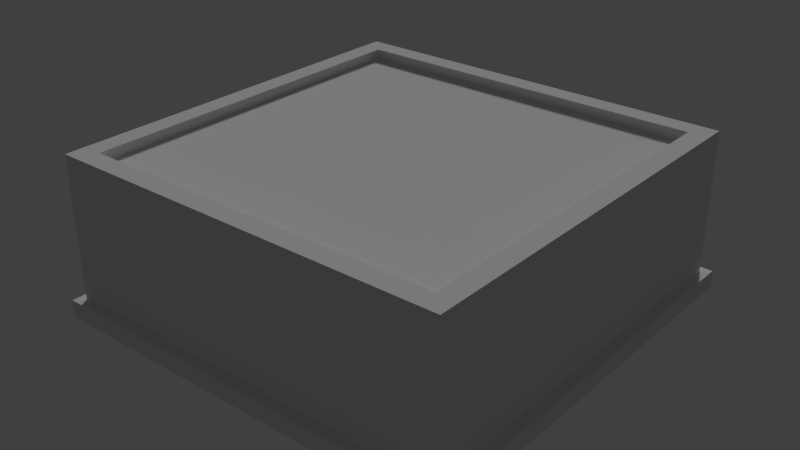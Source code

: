 # Source: edificio.blend  (saved by Blender 2.79.0; exported with 4.5.12 LTS)
import bpy
from mathutils import Matrix  # noqa: F401  (used for matrix-valued properties, if any)

bpy.ops.wm.read_factory_settings(use_empty=True)
scene = bpy.context.scene
scene.name = 'Scene'

# ---- collections
col_collection_2 = bpy.data.collections.new('Collection 2'); scene.collection.children.link(col_collection_2)

# ---- world
world_world = bpy.data.worlds.new('World'); scene.world = world_world
world_world.color = (0.05088, 0.05088, 0.05088)
world_world.use_sun_shadow = False
world_world.sun_shadow_jitter_overblur = 0.0
world_world.cycles.sampling_method = 'MANUAL'

# ---- lights
light_sun = bpy.data.lights.new('Sun', 'SUN')
light_sun.transmission_factor = 0.0
light_sun.angle = 0.1993
light_sun.energy = 1.0
light_sun.shadow_buffer_clip_start = 0.5
light_sun.shadow_soft_size = 0.1
light_sun.shadow_cascade_max_distance = 1000.0

# ---- meshes
me_cube_004 = bpy.data.meshes.new('Cube.004')
me_cube_004.from_pydata([(-2.5, -2.5, 0.0), (-2.5, -2.5, 2.0), (-2.5, 2.5, 0.0), (-2.5, 2.5, 2.0), (2.5, -2.5, 0.0), (2.5, -2.5, 2.0), (2.5, 2.5, 0.0), (2.5, 2.5, 2.0), (-2.25, -2.25, 2.0), (-2.25, 2.25, 2.0), (2.25, 2.25, 2.0), (2.25, -2.25, 2.0), (-2.25, -2.25, 1.872), (-2.25, 2.25, 1.872), (2.25, 2.25, 1.872), (2.25, -2.25, 1.872), (-2.61, -2.61, 0.0), (-2.61, -2.61, 0.2215), (-2.61, 2.61, 0.0), (-2.61, 2.61, 0.2215), (2.61, -2.61, 0.0), (2.61, -2.61, 0.2215), (2.61, 2.61, 0.0), (2.61, 2.61, 0.2215)], [], [(0, 1, 3, 2), (2, 3, 7, 6), (6, 7, 5, 4), (4, 5, 1, 0), (2, 6, 4, 0), (3, 1, 8, 9), (8, 11, 15, 12), (1, 5, 11, 8), (7, 3, 9, 10), (5, 7, 10, 11), (14, 13, 12, 15), (10, 9, 13, 14), (11, 10, 14, 15), (9, 8, 12, 13), (16, 17, 19, 18), (18, 19, 23, 22), (22, 23, 21, 20), (20, 21, 17, 16), (18, 22, 20, 16), (23, 19, 17, 21)])
_uv = me_cube_004.uv_layers.new(name='UVMap')
_uv.uv.foreach_set('vector', [0.7499, 0.02802, 0.7499, 0.128, 0.5, 0.128, 0.5, 0.02802, 0.5, 0.02802, 0.5, 0.128, 0.2501, 0.128, 0.2501, 0.02802, 0.2501, 0.02802, 0.2501, 0.128, 0.0001148, 0.128, 0.0001149, 0.02802, 0.9999, 0.02802, 0.9999, 0.128, 0.7499, 0.128, 0.7499, 0.02802, 0.5363, 0.1516, 0.5363, 0.2799, 0.408, 0.2799, 0.408, 0.1516, 0.2796, 0.2799, 0.2796, 0.1516, 0.286, 0.158, 0.286, 0.2735, 0.6593, 0.1635, 0.5438, 0.1635, 0.5438, 0.1603, 0.6593, 0.1603, 0.2796, 0.1516, 0.4079, 0.1516, 0.4015, 0.158, 0.286, 0.158, 0.4079, 0.2799, 0.2796, 0.2799, 0.286, 0.2735, 0.4015, 0.2735, 0.4079, 0.1516, 0.4079, 0.2799, 0.4015, 0.2735, 0.4015, 0.158, 0.402, 0.2736, 0.2865, 0.2736, 0.2865, 0.1581, 0.402, 0.1581, 0.6593, 0.1569, 0.7748, 0.1569, 0.7748, 0.1601, 0.6593, 0.1601, 0.5438, 0.1569, 0.6593, 0.1569, 0.6593, 0.1601, 0.5438, 0.1601, 0.7748, 0.1635, 0.6593, 0.1635, 0.6593, 0.1603, 0.7748, 0.1603, 0.573, 0.3374, 0.573, 0.3447, 0.4008, 0.3447, 0.4008, 0.3374, 0.4008, 0.3374, 0.4008, 0.3447, 0.2286, 0.3447, 0.2286, 0.3374, 0.2286, 0.3374, 0.2286, 0.3447, 0.05637, 0.3447, 0.05637, 0.3374, 0.7452, 0.3374, 0.7452, 0.3447, 0.573, 0.3447, 0.573, 0.3374, 0.2286, 0.3167, 0.05637, 0.3167, 0.05637, 0.1445, 0.2286, 0.1445, 0.2286, 0.1445, 0.2286, 0.3167, 0.05637, 0.3167, 0.05637, 0.1445])
me_cube_004.use_remesh_preserve_volume = False
me_cube_004.use_remesh_preserve_attributes = False
me_cube_004.use_mirror_vertex_groups = False
me_cube_004.update()

# ---- objects
ob_sun = bpy.data.objects.new('Sun', light_sun)
ob_cube_003 = bpy.data.objects.new('Cube.003', me_cube_004)

# ---- transforms, parenting, visibility, modifiers, constraints
ob_sun.location = (0.0, 4.88, 4.225)
ob_sun.rotation_euler = (-0.9518, 0.09408, 0.5253)
ob_sun.lineart.crease_threshold = 0.0
ob_cube_003.location = (0.0, 0.0, 0.0)
ob_cube_003.lineart.crease_threshold = 0.0

# ---- collection membership
col_collection_2.objects.link(ob_sun)
col_collection_2.objects.link(ob_cube_003)

# ---- scene / render settings (as saved in the file)
scene.frame_start = 1; scene.frame_end = 250; scene.frame_set(1)
scene.render.engine = 'BLENDER_EEVEE_NEXT'
scene.render.resolution_percentage = 50
scene.render.dither_intensity = 0.0
scene.cycles.use_denoising = False
scene.cycles.samples = 128
scene.cycles.sampling_pattern = 'TABULATED_SOBOL'
scene.cycles.use_adaptive_sampling = False
scene.cycles.use_light_tree = False
scene.cycles.blur_glossy = 0.0
scene.cycles.sample_clamp_indirect = 0.0
scene.view_settings.view_transform = 'Standard'
bpy.context.view_layer.update()

# ---- added for rendering (the .blend has no active camera): camera
cam_auto = bpy.data.cameras.new('AutoCamera')
cam_auto.lens = 50.0
cam_auto.sensor_width = 36.0
cam_auto.clip_end = 1000.0
ob_auto_camera = bpy.data.objects.new('AutoCamera', cam_auto)
scene.collection.objects.link(ob_auto_camera)
ob_auto_camera.location = (7.07598, -8.49118, 6.66079)
ob_auto_camera.rotation_euler = (1.09748, -7.21219e-08, 0.694738)
scene.camera = ob_auto_camera
bpy.context.view_layer.update()
